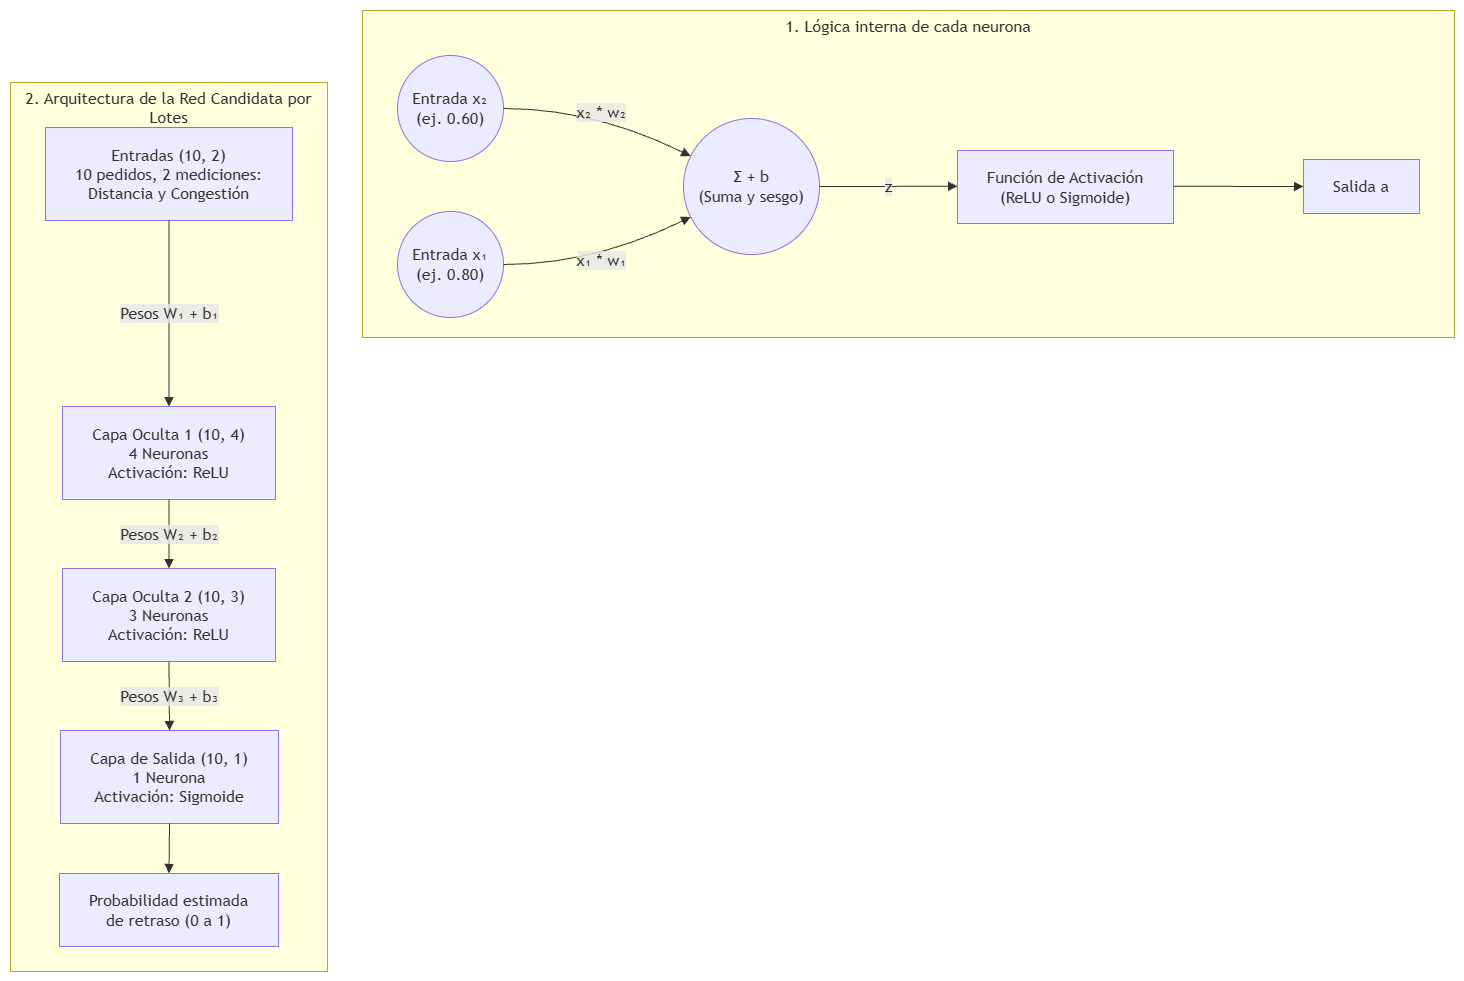

The diagram above was exported from draw.io. Its source (the exported page's mxGraphModel, read from the mxfile embedded in the PNG):
<mxGraphModel dx="978" dy="530" grid="1" gridSize="10" guides="1" tooltips="1" connect="1" arrows="1" fold="1" page="1" pageScale="1" pageWidth="827" pageHeight="1169" math="0" shadow="0">
  <root>
    <mxCell id="0" />
    <mxCell id="1" parent="0" />
    <UserObject label="" mermaidData="{&#10;  &quot;data&quot;: &quot;graph TD\n    subgraph Logica_Interna [1. Lógica interna de cada neurona]\n        direction LR\n        X1((\&quot;Entrada x₁&lt;br&gt;(ej. 0.80)\&quot;)) --&gt;|x₁ * w₁| SUM((\&quot;Σ + b&lt;br&gt;(Suma y sesgo)\&quot;))\n        X2((\&quot;Entrada x₂&lt;br&gt;(ej. 0.60)\&quot;)) --&gt;|x₂ * w₂| SUM\n        SUM --&gt;|z| ACT[\&quot;Función de Activación&lt;br&gt;(ReLU o Sigmoide)\&quot;]\n        ACT --&gt; OUT_N[\&quot;Salida a\&quot;]\n    end\n\n    subgraph Arquitectura_Red [2. Arquitectura de la Red Candidata por Lotes]\n        direction TB\n        IN[\&quot;Entradas (10, 2)&lt;br&gt;10 pedidos, 2 mediciones:&lt;br&gt;Distancia y Congestión\&quot;]\n        \n        IN --&gt;|\&quot;Pesos W₁ + b₁\&quot;| L1[\&quot;Capa Oculta 1 (10, 4)&lt;br&gt;4 Neuronas&lt;br&gt;Activación: ReLU\&quot;]\n        \n        L1 --&gt;|\&quot;Pesos W₂ + b₂\&quot;| L2[\&quot;Capa Oculta 2 (10, 3)&lt;br&gt;3 Neuronas&lt;br&gt;Activación: ReLU\&quot;]\n        \n        L2 --&gt;|\&quot;Pesos W₃ + b₃\&quot;| L3[\&quot;Capa de Salida (10, 1)&lt;br&gt;1 Neurona&lt;br&gt;Activación: Sigmoide\&quot;]\n        \n        L3 --&gt; P[\&quot;Probabilidad estimada&lt;br&gt;de retraso (0 a 1)\&quot;]\n    end\n\n    classDef detail fill:#f0f8ff,stroke:#005A9C,stroke-width:1px,color:#333;\n    classDef mainNet fill:#e1f5fe,stroke:#0288d1,stroke-width:2px,color:#000;\n    class Logica_Interna detail;\n    class Arquitectura_Red mainNet;&quot;,&#10;  &quot;config&quot;: null&#10;}" id="pI0bsdc-RT4AVzxTpP_Y-1">
      <mxCell connectable="0" parent="1" style="group;transparentBounds=1;editIcon=1;lockedGroup=0;groupPadding=10;" vertex="1">
        <mxGeometry as="geometry" />
      </mxCell>
    </UserObject>
    <UserObject label="2. Arquitectura de la Red Candidata por Lotes" mermaidId="n:Arquitectura_Red" mermaidBaseStyle="html=1;whiteSpace=wrap;strokeWidth=1;verticalAlign=top;fillColor=light-dark(#ffffde,#1f2020);strokeColor=light-dark(#aaaa33,#cccccc);fontColor=light-dark(#333333,#cccccc);fontFamily=Trebuchet MS,Verdana,Arial,sans-serif;fontSize=16;" mermaidBaseValue="2. Arquitectura de la Red Candidata por Lotes" id="pI0bsdc-RT4AVzxTpP_Y-2">
      <mxCell parent="pI0bsdc-RT4AVzxTpP_Y-1" style="html=1;whiteSpace=wrap;strokeWidth=1;verticalAlign=top;fillColor=light-dark(#ffffde,#1f2020);strokeColor=light-dark(#aaaa33,#cccccc);fontColor=light-dark(#333333,#cccccc);fontFamily=Trebuchet MS,Verdana,Arial,sans-serif;fontSize=16;" vertex="1">
        <mxGeometry height="889" width="317" x="30" y="102" as="geometry" />
      </mxCell>
    </UserObject>
    <UserObject label="Entradas (10, 2)&#10;10 pedidos, 2 mediciones:&#10;Distancia y Congestión" mermaidId="n:IN" mermaidBaseStyle="html=1;whiteSpace=wrap;strokeWidth=1;fillColor=light-dark(#ECECFF,#1f2020);strokeColor=light-dark(#9370DB,#cccccc);fontColor=light-dark(#333333,#cccccc);fontFamily=Trebuchet MS,Verdana,Arial,sans-serif;fontSize=16;" mermaidBaseValue="Entradas (10, 2)&#10;10 pedidos, 2 mediciones:&#10;Distancia y Congestión" id="pI0bsdc-RT4AVzxTpP_Y-3">
      <mxCell parent="pI0bsdc-RT4AVzxTpP_Y-2" style="html=1;whiteSpace=wrap;strokeWidth=1;fillColor=light-dark(#ECECFF,#1f2020);strokeColor=light-dark(#9370DB,#cccccc);fontColor=light-dark(#333333,#cccccc);fontFamily=Trebuchet MS,Verdana,Arial,sans-serif;fontSize=16;" vertex="1">
        <mxGeometry height="93" width="247" x="35" y="45" as="geometry" />
      </mxCell>
    </UserObject>
    <UserObject label="Capa Oculta 1 (10, 4)&#10;4 Neuronas&#10;Activación: ReLU" mermaidId="n:L1" mermaidBaseStyle="html=1;whiteSpace=wrap;strokeWidth=1;fillColor=light-dark(#ECECFF,#1f2020);strokeColor=light-dark(#9370DB,#cccccc);fontColor=light-dark(#333333,#cccccc);fontFamily=Trebuchet MS,Verdana,Arial,sans-serif;fontSize=16;" mermaidBaseValue="Capa Oculta 1 (10, 4)&#10;4 Neuronas&#10;Activación: ReLU" id="pI0bsdc-RT4AVzxTpP_Y-4">
      <mxCell parent="pI0bsdc-RT4AVzxTpP_Y-2" style="html=1;whiteSpace=wrap;strokeWidth=1;fillColor=light-dark(#ECECFF,#1f2020);strokeColor=light-dark(#9370DB,#cccccc);fontColor=light-dark(#333333,#cccccc);fontFamily=Trebuchet MS,Verdana,Arial,sans-serif;fontSize=16;" vertex="1">
        <mxGeometry height="93" width="213" x="52" y="324" as="geometry" />
      </mxCell>
    </UserObject>
    <UserObject label="Capa Oculta 2 (10, 3)&#10;3 Neuronas&#10;Activación: ReLU" mermaidId="n:L2" mermaidBaseStyle="html=1;whiteSpace=wrap;strokeWidth=1;fillColor=light-dark(#ECECFF,#1f2020);strokeColor=light-dark(#9370DB,#cccccc);fontColor=light-dark(#333333,#cccccc);fontFamily=Trebuchet MS,Verdana,Arial,sans-serif;fontSize=16;" mermaidBaseValue="Capa Oculta 2 (10, 3)&#10;3 Neuronas&#10;Activación: ReLU" id="pI0bsdc-RT4AVzxTpP_Y-5">
      <mxCell parent="pI0bsdc-RT4AVzxTpP_Y-2" style="html=1;whiteSpace=wrap;strokeWidth=1;fillColor=light-dark(#ECECFF,#1f2020);strokeColor=light-dark(#9370DB,#cccccc);fontColor=light-dark(#333333,#cccccc);fontFamily=Trebuchet MS,Verdana,Arial,sans-serif;fontSize=16;" vertex="1">
        <mxGeometry height="93" width="213" x="52" y="486" as="geometry" />
      </mxCell>
    </UserObject>
    <UserObject label="Capa de Salida (10, 1)&#10;1 Neurona&#10;Activación: Sigmoide" mermaidId="n:L3" mermaidBaseStyle="html=1;whiteSpace=wrap;strokeWidth=1;fillColor=light-dark(#ECECFF,#1f2020);strokeColor=light-dark(#9370DB,#cccccc);fontColor=light-dark(#333333,#cccccc);fontFamily=Trebuchet MS,Verdana,Arial,sans-serif;fontSize=16;" mermaidBaseValue="Capa de Salida (10, 1)&#10;1 Neurona&#10;Activación: Sigmoide" id="pI0bsdc-RT4AVzxTpP_Y-6">
      <mxCell parent="pI0bsdc-RT4AVzxTpP_Y-2" style="html=1;whiteSpace=wrap;strokeWidth=1;fillColor=light-dark(#ECECFF,#1f2020);strokeColor=light-dark(#9370DB,#cccccc);fontColor=light-dark(#333333,#cccccc);fontFamily=Trebuchet MS,Verdana,Arial,sans-serif;fontSize=16;" vertex="1">
        <mxGeometry height="93" width="218" x="50" y="648" as="geometry" />
      </mxCell>
    </UserObject>
    <UserObject label="Probabilidad estimada&#10;de retraso (0 a 1)" mermaidId="n:P" mermaidBaseStyle="html=1;whiteSpace=wrap;strokeWidth=1;fillColor=light-dark(#ECECFF,#1f2020);strokeColor=light-dark(#9370DB,#cccccc);fontColor=light-dark(#333333,#cccccc);fontFamily=Trebuchet MS,Verdana,Arial,sans-serif;fontSize=16;" mermaidBaseValue="Probabilidad estimada&#10;de retraso (0 a 1)" id="pI0bsdc-RT4AVzxTpP_Y-7">
      <mxCell parent="pI0bsdc-RT4AVzxTpP_Y-2" style="html=1;whiteSpace=wrap;strokeWidth=1;fillColor=light-dark(#ECECFF,#1f2020);strokeColor=light-dark(#9370DB,#cccccc);fontColor=light-dark(#333333,#cccccc);fontFamily=Trebuchet MS,Verdana,Arial,sans-serif;fontSize=16;" vertex="1">
        <mxGeometry height="73" width="219" x="49" y="791" as="geometry" />
      </mxCell>
    </UserObject>
    <UserObject label="Pesos W₁ + b₁" mermaidId="e:IN-&gt;L1#0" mermaidBaseStyle="curved=1;startArrow=none;endArrow=block;endSize=7;strokeColor=light-dark(#333333,#cccccc);html=1;fontSize=16;labelBackgroundColor=light-dark(#E8E8E88D,#2a2a2a8D);fontFamily=Trebuchet MS,Verdana,Arial,sans-serif;fontColor=light-dark(#333333,#cccccc);exitX=0.5;exitY=1;entryX=0.5;entryY=0;" mermaidBaseValue="Pesos W₁ + b₁" id="pI0bsdc-RT4AVzxTpP_Y-8">
      <mxCell edge="1" parent="pI0bsdc-RT4AVzxTpP_Y-2" source="pI0bsdc-RT4AVzxTpP_Y-3" style="curved=1;startArrow=none;endArrow=block;endSize=7;strokeColor=light-dark(#333333,#cccccc);html=1;fontSize=16;labelBackgroundColor=light-dark(#E8E8E88D,#2a2a2a8D);fontFamily=Trebuchet MS,Verdana,Arial,sans-serif;fontColor=light-dark(#333333,#cccccc);exitX=0.5;exitY=1;entryX=0.5;entryY=0;rounded=0;" target="pI0bsdc-RT4AVzxTpP_Y-4">
        <mxGeometry relative="1" as="geometry">
          <Array as="points" />
        </mxGeometry>
      </mxCell>
    </UserObject>
    <UserObject label="Pesos W₂ + b₂" mermaidId="e:L1-&gt;L2#0" mermaidBaseStyle="curved=1;startArrow=none;endArrow=block;endSize=7;strokeColor=light-dark(#333333,#cccccc);html=1;fontSize=16;labelBackgroundColor=light-dark(#E8E8E88D,#2a2a2a8D);fontFamily=Trebuchet MS,Verdana,Arial,sans-serif;fontColor=light-dark(#333333,#cccccc);exitX=0.5;exitY=1;entryX=0.5;entryY=0;" mermaidBaseValue="Pesos W₂ + b₂" id="pI0bsdc-RT4AVzxTpP_Y-9">
      <mxCell edge="1" parent="pI0bsdc-RT4AVzxTpP_Y-2" source="pI0bsdc-RT4AVzxTpP_Y-4" style="curved=1;startArrow=none;endArrow=block;endSize=7;strokeColor=light-dark(#333333,#cccccc);html=1;fontSize=16;labelBackgroundColor=light-dark(#E8E8E88D,#2a2a2a8D);fontFamily=Trebuchet MS,Verdana,Arial,sans-serif;fontColor=light-dark(#333333,#cccccc);exitX=0.5;exitY=1;entryX=0.5;entryY=0;rounded=0;" target="pI0bsdc-RT4AVzxTpP_Y-5">
        <mxGeometry relative="1" as="geometry">
          <Array as="points" />
        </mxGeometry>
      </mxCell>
    </UserObject>
    <UserObject label="Pesos W₃ + b₃" mermaidId="e:L2-&gt;L3#0" mermaidBaseStyle="curved=1;startArrow=none;endArrow=block;endSize=7;strokeColor=light-dark(#333333,#cccccc);html=1;fontSize=16;labelBackgroundColor=light-dark(#E8E8E88D,#2a2a2a8D);fontFamily=Trebuchet MS,Verdana,Arial,sans-serif;fontColor=light-dark(#333333,#cccccc);exitX=0.5;exitY=1;entryX=0.5;entryY=0;" mermaidBaseValue="Pesos W₃ + b₃" id="pI0bsdc-RT4AVzxTpP_Y-10">
      <mxCell edge="1" parent="pI0bsdc-RT4AVzxTpP_Y-2" source="pI0bsdc-RT4AVzxTpP_Y-5" style="curved=1;startArrow=none;endArrow=block;endSize=7;strokeColor=light-dark(#333333,#cccccc);html=1;fontSize=16;labelBackgroundColor=light-dark(#E8E8E88D,#2a2a2a8D);fontFamily=Trebuchet MS,Verdana,Arial,sans-serif;fontColor=light-dark(#333333,#cccccc);exitX=0.5;exitY=1;entryX=0.5;entryY=0;rounded=0;" target="pI0bsdc-RT4AVzxTpP_Y-6">
        <mxGeometry relative="1" as="geometry">
          <Array as="points" />
        </mxGeometry>
      </mxCell>
    </UserObject>
    <UserObject label="" mermaidId="e:L3-&gt;P#0" mermaidBaseStyle="curved=1;startArrow=none;endArrow=block;endSize=7;strokeColor=light-dark(#333333,#cccccc);exitX=0.5;exitY=1;entryX=0.5;entryY=0;" mermaidBaseValue="" id="pI0bsdc-RT4AVzxTpP_Y-11">
      <mxCell edge="1" parent="pI0bsdc-RT4AVzxTpP_Y-2" source="pI0bsdc-RT4AVzxTpP_Y-6" style="curved=1;startArrow=none;endArrow=block;endSize=7;strokeColor=light-dark(#333333,#cccccc);exitX=0.5;exitY=1;entryX=0.5;entryY=0;rounded=0;" target="pI0bsdc-RT4AVzxTpP_Y-7">
        <mxGeometry relative="1" as="geometry">
          <Array as="points" />
        </mxGeometry>
      </mxCell>
    </UserObject>
    <UserObject label="1. Lógica interna de cada neurona" mermaidId="n:Logica_Interna" mermaidBaseStyle="html=1;whiteSpace=wrap;strokeWidth=1;verticalAlign=top;fillColor=light-dark(#ffffde,#1f2020);strokeColor=light-dark(#aaaa33,#cccccc);fontColor=light-dark(#333333,#cccccc);fontFamily=Trebuchet MS,Verdana,Arial,sans-serif;fontSize=16;" mermaidBaseValue="1. Lógica interna de cada neurona" id="pI0bsdc-RT4AVzxTpP_Y-12">
      <mxCell parent="pI0bsdc-RT4AVzxTpP_Y-1" style="html=1;whiteSpace=wrap;strokeWidth=1;verticalAlign=top;fillColor=light-dark(#ffffde,#1f2020);strokeColor=light-dark(#aaaa33,#cccccc);fontColor=light-dark(#333333,#cccccc);fontFamily=Trebuchet MS,Verdana,Arial,sans-serif;fontSize=16;" vertex="1">
        <mxGeometry height="327" width="1092" x="382" y="30" as="geometry" />
      </mxCell>
    </UserObject>
    <UserObject label="Entrada x₁&#10;(ej. 0.80)" mermaidId="n:X1" mermaidBaseStyle="ellipse;html=1;aspect=fixed;strokeWidth=1;whiteSpace=wrap;fillColor=light-dark(#ECECFF,#1f2020);strokeColor=light-dark(#9370DB,#cccccc);fontColor=light-dark(#333333,#cccccc);fontFamily=Trebuchet MS,Verdana,Arial,sans-serif;fontSize=16;" mermaidBaseValue="Entrada x₁&#10;(ej. 0.80)" id="pI0bsdc-RT4AVzxTpP_Y-13">
      <mxCell parent="pI0bsdc-RT4AVzxTpP_Y-12" style="ellipse;html=1;aspect=fixed;strokeWidth=1;whiteSpace=wrap;fillColor=light-dark(#ECECFF,#1f2020);strokeColor=light-dark(#9370DB,#cccccc);fontColor=light-dark(#333333,#cccccc);fontFamily=Trebuchet MS,Verdana,Arial,sans-serif;fontSize=16;" vertex="1">
        <mxGeometry height="106" width="106" x="35" y="201" as="geometry" />
      </mxCell>
    </UserObject>
    <UserObject label="Σ + b&#10;(Suma y sesgo)" mermaidId="n:SUM" mermaidBaseStyle="ellipse;html=1;aspect=fixed;strokeWidth=1;whiteSpace=wrap;fillColor=light-dark(#ECECFF,#1f2020);strokeColor=light-dark(#9370DB,#cccccc);fontColor=light-dark(#333333,#cccccc);fontFamily=Trebuchet MS,Verdana,Arial,sans-serif;fontSize=16;" mermaidBaseValue="Σ + b&#10;(Suma y sesgo)" id="pI0bsdc-RT4AVzxTpP_Y-14">
      <mxCell parent="pI0bsdc-RT4AVzxTpP_Y-12" style="ellipse;html=1;aspect=fixed;strokeWidth=1;whiteSpace=wrap;fillColor=light-dark(#ECECFF,#1f2020);strokeColor=light-dark(#9370DB,#cccccc);fontColor=light-dark(#333333,#cccccc);fontFamily=Trebuchet MS,Verdana,Arial,sans-serif;fontSize=16;" vertex="1">
        <mxGeometry height="136" width="136" x="321" y="108" as="geometry" />
      </mxCell>
    </UserObject>
    <UserObject label="Entrada x₂&#10;(ej. 0.60)" mermaidId="n:X2" mermaidBaseStyle="ellipse;html=1;aspect=fixed;strokeWidth=1;whiteSpace=wrap;fillColor=light-dark(#ECECFF,#1f2020);strokeColor=light-dark(#9370DB,#cccccc);fontColor=light-dark(#333333,#cccccc);fontFamily=Trebuchet MS,Verdana,Arial,sans-serif;fontSize=16;" mermaidBaseValue="Entrada x₂&#10;(ej. 0.60)" id="pI0bsdc-RT4AVzxTpP_Y-15">
      <mxCell parent="pI0bsdc-RT4AVzxTpP_Y-12" style="ellipse;html=1;aspect=fixed;strokeWidth=1;whiteSpace=wrap;fillColor=light-dark(#ECECFF,#1f2020);strokeColor=light-dark(#9370DB,#cccccc);fontColor=light-dark(#333333,#cccccc);fontFamily=Trebuchet MS,Verdana,Arial,sans-serif;fontSize=16;" vertex="1">
        <mxGeometry height="106" width="106" x="35" y="45" as="geometry" />
      </mxCell>
    </UserObject>
    <UserObject label="Función de Activación&#10;(ReLU o Sigmoide)" mermaidId="n:ACT" mermaidBaseStyle="html=1;whiteSpace=wrap;strokeWidth=1;fillColor=light-dark(#ECECFF,#1f2020);strokeColor=light-dark(#9370DB,#cccccc);fontColor=light-dark(#333333,#cccccc);fontFamily=Trebuchet MS,Verdana,Arial,sans-serif;fontSize=16;" mermaidBaseValue="Función de Activación&#10;(ReLU o Sigmoide)" id="pI0bsdc-RT4AVzxTpP_Y-16">
      <mxCell parent="pI0bsdc-RT4AVzxTpP_Y-12" style="html=1;whiteSpace=wrap;strokeWidth=1;fillColor=light-dark(#ECECFF,#1f2020);strokeColor=light-dark(#9370DB,#cccccc);fontColor=light-dark(#333333,#cccccc);fontFamily=Trebuchet MS,Verdana,Arial,sans-serif;fontSize=16;" vertex="1">
        <mxGeometry height="73" width="216" x="595" y="140" as="geometry" />
      </mxCell>
    </UserObject>
    <UserObject label="Salida a" mermaidId="n:OUT_N" mermaidBaseStyle="html=1;whiteSpace=wrap;strokeWidth=1;fillColor=light-dark(#ECECFF,#1f2020);strokeColor=light-dark(#9370DB,#cccccc);fontColor=light-dark(#333333,#cccccc);fontFamily=Trebuchet MS,Verdana,Arial,sans-serif;fontSize=16;" mermaidBaseValue="Salida a" id="pI0bsdc-RT4AVzxTpP_Y-17">
      <mxCell parent="pI0bsdc-RT4AVzxTpP_Y-12" style="html=1;whiteSpace=wrap;strokeWidth=1;fillColor=light-dark(#ECECFF,#1f2020);strokeColor=light-dark(#9370DB,#cccccc);fontColor=light-dark(#333333,#cccccc);fontFamily=Trebuchet MS,Verdana,Arial,sans-serif;fontSize=16;" vertex="1">
        <mxGeometry height="54" width="116" x="941" y="149" as="geometry" />
      </mxCell>
    </UserObject>
    <UserObject label="x₁ * w₁" mermaidId="e:X1-&gt;SUM#0" mermaidBaseStyle="curved=1;startArrow=none;endArrow=block;endSize=7;strokeColor=light-dark(#333333,#cccccc);html=1;fontSize=16;labelBackgroundColor=light-dark(#E8E8E88D,#2a2a2a8D);fontFamily=Trebuchet MS,Verdana,Arial,sans-serif;fontColor=light-dark(#333333,#cccccc);exitX=1;exitY=0.5;entryX=0;entryY=0.75;" mermaidBaseValue="x₁ * w₁" id="pI0bsdc-RT4AVzxTpP_Y-18">
      <mxCell edge="1" parent="pI0bsdc-RT4AVzxTpP_Y-12" source="pI0bsdc-RT4AVzxTpP_Y-13" style="curved=1;startArrow=none;endArrow=block;endSize=7;strokeColor=light-dark(#333333,#cccccc);html=1;fontSize=16;labelBackgroundColor=light-dark(#E8E8E88D,#2a2a2a8D);fontFamily=Trebuchet MS,Verdana,Arial,sans-serif;fontColor=light-dark(#333333,#cccccc);exitX=1;exitY=0.5;entryX=0;entryY=0.75;rounded=0;" target="pI0bsdc-RT4AVzxTpP_Y-14">
        <mxGeometry relative="1" as="geometry">
          <Array as="points">
            <mxPoint x="231" y="254" />
          </Array>
        </mxGeometry>
      </mxCell>
    </UserObject>
    <UserObject label="x₂ * w₂" mermaidId="e:X2-&gt;SUM#0" mermaidBaseStyle="curved=1;startArrow=none;endArrow=block;endSize=7;strokeColor=light-dark(#333333,#cccccc);html=1;fontSize=16;labelBackgroundColor=light-dark(#E8E8E88D,#2a2a2a8D);fontFamily=Trebuchet MS,Verdana,Arial,sans-serif;fontColor=light-dark(#333333,#cccccc);exitX=1;exitY=0.5;entryX=0;entryY=0.25;" mermaidBaseValue="x₂ * w₂" id="pI0bsdc-RT4AVzxTpP_Y-19">
      <mxCell edge="1" parent="pI0bsdc-RT4AVzxTpP_Y-12" source="pI0bsdc-RT4AVzxTpP_Y-15" style="curved=1;startArrow=none;endArrow=block;endSize=7;strokeColor=light-dark(#333333,#cccccc);html=1;fontSize=16;labelBackgroundColor=light-dark(#E8E8E88D,#2a2a2a8D);fontFamily=Trebuchet MS,Verdana,Arial,sans-serif;fontColor=light-dark(#333333,#cccccc);exitX=1;exitY=0.5;entryX=0;entryY=0.25;rounded=0;" target="pI0bsdc-RT4AVzxTpP_Y-14">
        <mxGeometry relative="1" as="geometry">
          <Array as="points">
            <mxPoint x="231" y="98" />
          </Array>
        </mxGeometry>
      </mxCell>
    </UserObject>
    <UserObject label="z" mermaidId="e:SUM-&gt;ACT#0" mermaidBaseStyle="curved=1;startArrow=none;endArrow=block;endSize=7;strokeColor=light-dark(#333333,#cccccc);html=1;fontSize=16;labelBackgroundColor=light-dark(#E8E8E88D,#2a2a2a8D);fontFamily=Trebuchet MS,Verdana,Arial,sans-serif;fontColor=light-dark(#333333,#cccccc);exitX=1;exitY=0.5;entryX=0;entryY=0.49;" mermaidBaseValue="z" id="pI0bsdc-RT4AVzxTpP_Y-20">
      <mxCell edge="1" parent="pI0bsdc-RT4AVzxTpP_Y-12" source="pI0bsdc-RT4AVzxTpP_Y-14" style="curved=1;startArrow=none;endArrow=block;endSize=7;strokeColor=light-dark(#333333,#cccccc);html=1;fontSize=16;labelBackgroundColor=light-dark(#E8E8E88D,#2a2a2a8D);fontFamily=Trebuchet MS,Verdana,Arial,sans-serif;fontColor=light-dark(#333333,#cccccc);exitX=1;exitY=0.5;entryX=0;entryY=0.49;rounded=0;" target="pI0bsdc-RT4AVzxTpP_Y-16">
        <mxGeometry relative="1" as="geometry">
          <Array as="points" />
        </mxGeometry>
      </mxCell>
    </UserObject>
    <UserObject label="" mermaidId="e:ACT-&gt;OUT_N#0" mermaidBaseStyle="curved=1;startArrow=none;endArrow=block;endSize=7;strokeColor=light-dark(#333333,#cccccc);exitX=1;exitY=0.49;entryX=0;entryY=0.5;" mermaidBaseValue="" id="pI0bsdc-RT4AVzxTpP_Y-21">
      <mxCell edge="1" parent="pI0bsdc-RT4AVzxTpP_Y-12" source="pI0bsdc-RT4AVzxTpP_Y-16" style="curved=1;startArrow=none;endArrow=block;endSize=7;strokeColor=light-dark(#333333,#cccccc);exitX=1;exitY=0.49;entryX=0;entryY=0.5;rounded=0;" target="pI0bsdc-RT4AVzxTpP_Y-17">
        <mxGeometry relative="1" as="geometry">
          <Array as="points" />
        </mxGeometry>
      </mxCell>
    </UserObject>
  </root>
</mxGraphModel>